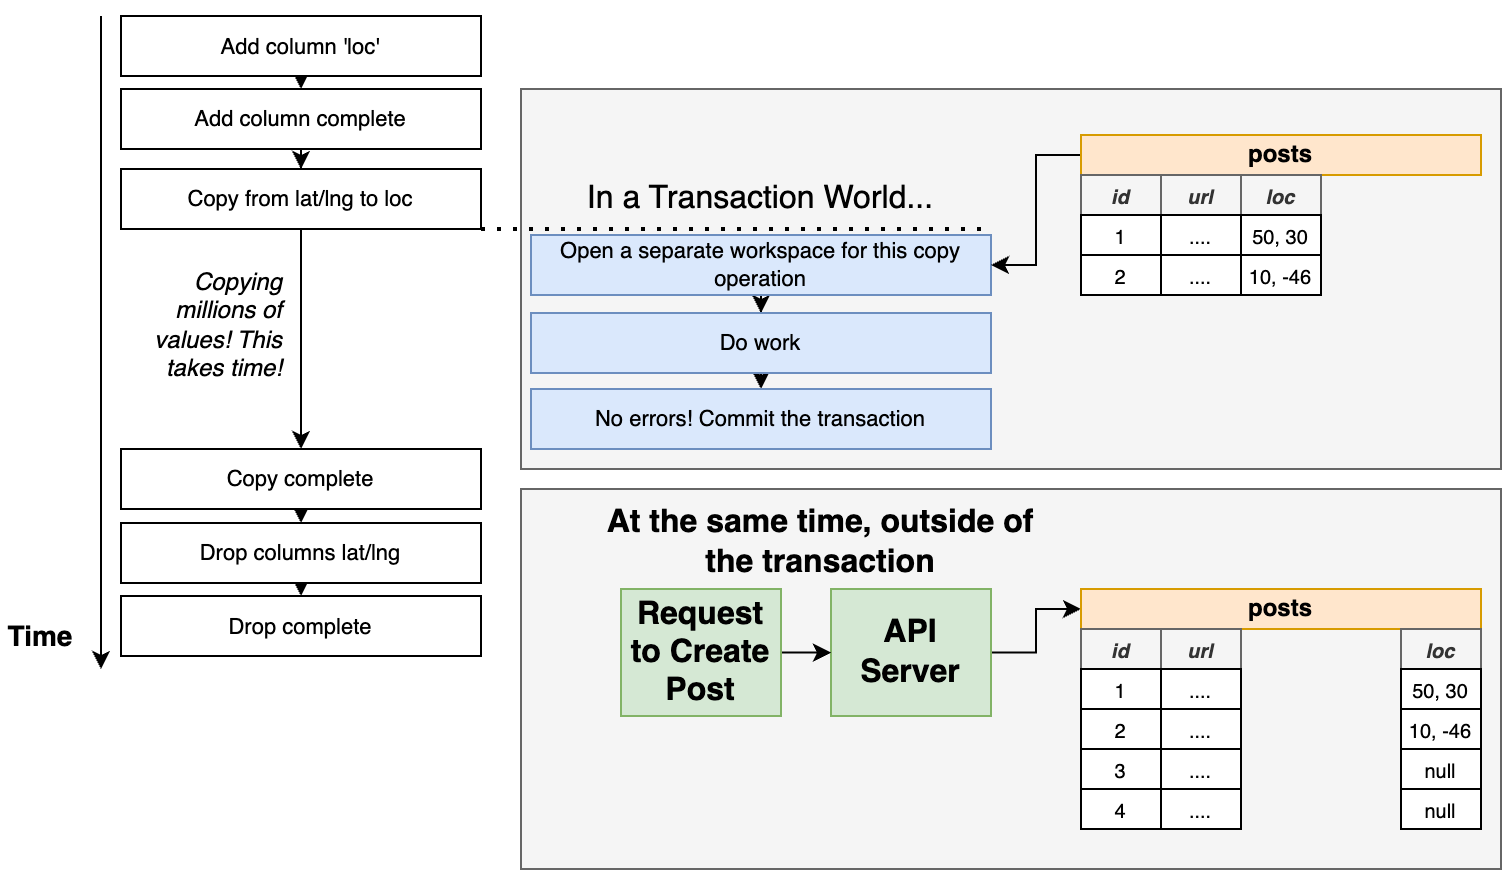

The diagram above was exported from draw.io. Its source (the exported page's mxGraphModel, read from the mxfile embedded in the PNG):
<mxGraphModel dx="1329" dy="819" grid="1" gridSize="10" guides="1" tooltips="1" connect="1" arrows="1" fold="1" page="1" pageScale="1" pageWidth="1920" pageHeight="1200" background="#ffffff" math="0" shadow="0">
  <root>
    <mxCell id="5Tv6H4429dX7vpHy80dS-0" />
    <mxCell id="5Tv6H4429dX7vpHy80dS-1" parent="5Tv6H4429dX7vpHy80dS-0" />
    <mxCell id="SN1gCB-_0H0UiOAs38pl-28" value="" style="rounded=0;whiteSpace=wrap;html=1;fontSize=16;align=left;fillColor=#f5f5f5;strokeColor=#666666;fontColor=#333333;" parent="5Tv6H4429dX7vpHy80dS-1" vertex="1">
      <mxGeometry x="1000" y="550" width="490" height="190" as="geometry" />
    </mxCell>
    <mxCell id="SN1gCB-_0H0UiOAs38pl-27" value="" style="rounded=0;whiteSpace=wrap;html=1;fontSize=16;align=left;fillColor=#f5f5f5;strokeColor=#666666;fontColor=#333333;" parent="5Tv6H4429dX7vpHy80dS-1" vertex="1">
      <mxGeometry x="1000" y="350" width="490" height="190" as="geometry" />
    </mxCell>
    <mxCell id="5Tv6H4429dX7vpHy80dS-2" value="" style="endArrow=classic;html=1;fontSize=14;" parent="5Tv6H4429dX7vpHy80dS-1" edge="1">
      <mxGeometry width="50" height="50" relative="1" as="geometry">
        <mxPoint x="790" y="313.5" as="sourcePoint" />
        <mxPoint x="790" y="640" as="targetPoint" />
      </mxGeometry>
    </mxCell>
    <mxCell id="5Tv6H4429dX7vpHy80dS-3" value="Time" style="text;html=1;strokeColor=none;fillColor=none;align=center;verticalAlign=middle;whiteSpace=wrap;rounded=0;fontSize=14;fontStyle=1" parent="5Tv6H4429dX7vpHy80dS-1" vertex="1">
      <mxGeometry x="740" y="613.5" width="40" height="20" as="geometry" />
    </mxCell>
    <mxCell id="5Tv6H4429dX7vpHy80dS-4" style="edgeStyle=orthogonalEdgeStyle;rounded=0;orthogonalLoop=1;jettySize=auto;html=1;exitX=0.5;exitY=1;exitDx=0;exitDy=0;entryX=0.5;entryY=0;entryDx=0;entryDy=0;fontSize=11;" parent="5Tv6H4429dX7vpHy80dS-1" source="5Tv6H4429dX7vpHy80dS-5" target="5Tv6H4429dX7vpHy80dS-7" edge="1">
      <mxGeometry relative="1" as="geometry" />
    </mxCell>
    <mxCell id="5Tv6H4429dX7vpHy80dS-5" value="Add column 'loc'" style="rounded=0;whiteSpace=wrap;html=1;fontSize=11;align=center;" parent="5Tv6H4429dX7vpHy80dS-1" vertex="1">
      <mxGeometry x="800" y="313.5" width="180" height="30" as="geometry" />
    </mxCell>
    <mxCell id="5Tv6H4429dX7vpHy80dS-6" style="edgeStyle=orthogonalEdgeStyle;rounded=0;orthogonalLoop=1;jettySize=auto;html=1;exitX=0.5;exitY=1;exitDx=0;exitDy=0;strokeWidth=1;fontSize=17;" parent="5Tv6H4429dX7vpHy80dS-1" source="5Tv6H4429dX7vpHy80dS-7" target="5Tv6H4429dX7vpHy80dS-9" edge="1">
      <mxGeometry relative="1" as="geometry" />
    </mxCell>
    <mxCell id="5Tv6H4429dX7vpHy80dS-7" value="Add column complete" style="rounded=0;whiteSpace=wrap;html=1;fontSize=11;align=center;" parent="5Tv6H4429dX7vpHy80dS-1" vertex="1">
      <mxGeometry x="800" y="350" width="180" height="30" as="geometry" />
    </mxCell>
    <mxCell id="5Tv6H4429dX7vpHy80dS-8" style="edgeStyle=orthogonalEdgeStyle;rounded=0;orthogonalLoop=1;jettySize=auto;html=1;exitX=0.5;exitY=1;exitDx=0;exitDy=0;strokeWidth=1;fontSize=17;" parent="5Tv6H4429dX7vpHy80dS-1" source="5Tv6H4429dX7vpHy80dS-9" edge="1">
      <mxGeometry relative="1" as="geometry">
        <mxPoint x="890" y="530" as="targetPoint" />
      </mxGeometry>
    </mxCell>
    <mxCell id="5Tv6H4429dX7vpHy80dS-9" value="Copy from lat/lng to loc" style="rounded=0;whiteSpace=wrap;html=1;fontSize=11;align=center;" parent="5Tv6H4429dX7vpHy80dS-1" vertex="1">
      <mxGeometry x="800" y="390" width="180" height="30" as="geometry" />
    </mxCell>
    <mxCell id="5Tv6H4429dX7vpHy80dS-10" style="edgeStyle=orthogonalEdgeStyle;rounded=0;orthogonalLoop=1;jettySize=auto;html=1;exitX=0.5;exitY=1;exitDx=0;exitDy=0;entryX=0.5;entryY=0;entryDx=0;entryDy=0;strokeWidth=1;fontSize=12;" parent="5Tv6H4429dX7vpHy80dS-1" source="5Tv6H4429dX7vpHy80dS-11" target="5Tv6H4429dX7vpHy80dS-14" edge="1">
      <mxGeometry relative="1" as="geometry" />
    </mxCell>
    <mxCell id="5Tv6H4429dX7vpHy80dS-11" value="Copy complete" style="rounded=0;whiteSpace=wrap;html=1;fontSize=11;align=center;" parent="5Tv6H4429dX7vpHy80dS-1" vertex="1">
      <mxGeometry x="800" y="530" width="180" height="30" as="geometry" />
    </mxCell>
    <mxCell id="5Tv6H4429dX7vpHy80dS-12" value="Copying millions of values! This takes time!" style="text;html=1;strokeColor=none;fillColor=none;align=right;verticalAlign=middle;whiteSpace=wrap;rounded=0;fontSize=12;fontStyle=2" parent="5Tv6H4429dX7vpHy80dS-1" vertex="1">
      <mxGeometry x="813" y="443" width="70" height="50" as="geometry" />
    </mxCell>
    <mxCell id="5Tv6H4429dX7vpHy80dS-13" style="edgeStyle=orthogonalEdgeStyle;rounded=0;orthogonalLoop=1;jettySize=auto;html=1;exitX=0.5;exitY=1;exitDx=0;exitDy=0;entryX=0.5;entryY=0;entryDx=0;entryDy=0;fontSize=11;" parent="5Tv6H4429dX7vpHy80dS-1" source="5Tv6H4429dX7vpHy80dS-14" target="5Tv6H4429dX7vpHy80dS-15" edge="1">
      <mxGeometry relative="1" as="geometry" />
    </mxCell>
    <mxCell id="5Tv6H4429dX7vpHy80dS-14" value="Drop columns lat/lng" style="rounded=0;whiteSpace=wrap;html=1;fontSize=11;align=center;" parent="5Tv6H4429dX7vpHy80dS-1" vertex="1">
      <mxGeometry x="800" y="567" width="180" height="30" as="geometry" />
    </mxCell>
    <mxCell id="5Tv6H4429dX7vpHy80dS-15" value="Drop complete" style="rounded=0;whiteSpace=wrap;html=1;fontSize=11;align=center;" parent="5Tv6H4429dX7vpHy80dS-1" vertex="1">
      <mxGeometry x="800" y="603.5" width="180" height="30" as="geometry" />
    </mxCell>
    <mxCell id="5Tv6H4429dX7vpHy80dS-16" value="" style="endArrow=none;dashed=1;html=1;dashPattern=1 3;strokeWidth=2;fontSize=12;" parent="5Tv6H4429dX7vpHy80dS-1" edge="1">
      <mxGeometry width="50" height="50" relative="1" as="geometry">
        <mxPoint x="980" y="420" as="sourcePoint" />
        <mxPoint x="1230" y="420" as="targetPoint" />
      </mxGeometry>
    </mxCell>
    <mxCell id="5Tv6H4429dX7vpHy80dS-17" value="In a Transaction World..." style="text;html=1;strokeColor=none;fillColor=none;align=center;verticalAlign=middle;whiteSpace=wrap;rounded=0;fontSize=16;fontStyle=0" parent="5Tv6H4429dX7vpHy80dS-1" vertex="1">
      <mxGeometry x="1010" y="395" width="220" height="20" as="geometry" />
    </mxCell>
    <mxCell id="5Tv6H4429dX7vpHy80dS-18" style="edgeStyle=orthogonalEdgeStyle;rounded=0;orthogonalLoop=1;jettySize=auto;html=1;exitX=0.5;exitY=1;exitDx=0;exitDy=0;strokeWidth=1;fontSize=16;" parent="5Tv6H4429dX7vpHy80dS-1" source="5Tv6H4429dX7vpHy80dS-19" target="5Tv6H4429dX7vpHy80dS-21" edge="1">
      <mxGeometry relative="1" as="geometry" />
    </mxCell>
    <mxCell id="5Tv6H4429dX7vpHy80dS-19" value="Open a separate workspace for this copy operation" style="rounded=0;whiteSpace=wrap;html=1;fontSize=11;align=center;fillColor=#dae8fc;strokeColor=#6c8ebf;" parent="5Tv6H4429dX7vpHy80dS-1" vertex="1">
      <mxGeometry x="1005" y="423" width="230" height="30" as="geometry" />
    </mxCell>
    <mxCell id="5Tv6H4429dX7vpHy80dS-20" style="edgeStyle=orthogonalEdgeStyle;rounded=0;orthogonalLoop=1;jettySize=auto;html=1;exitX=0.5;exitY=1;exitDx=0;exitDy=0;entryX=0.5;entryY=0;entryDx=0;entryDy=0;strokeWidth=1;fontSize=16;" parent="5Tv6H4429dX7vpHy80dS-1" source="5Tv6H4429dX7vpHy80dS-21" target="5Tv6H4429dX7vpHy80dS-22" edge="1">
      <mxGeometry relative="1" as="geometry" />
    </mxCell>
    <mxCell id="5Tv6H4429dX7vpHy80dS-21" value="Do work" style="rounded=0;whiteSpace=wrap;html=1;fontSize=11;align=center;fillColor=#dae8fc;strokeColor=#6c8ebf;" parent="5Tv6H4429dX7vpHy80dS-1" vertex="1">
      <mxGeometry x="1005" y="462" width="230" height="30" as="geometry" />
    </mxCell>
    <mxCell id="5Tv6H4429dX7vpHy80dS-22" value="No errors! Commit the transaction" style="rounded=0;whiteSpace=wrap;html=1;fontSize=11;align=center;fillColor=#dae8fc;strokeColor=#6c8ebf;" parent="5Tv6H4429dX7vpHy80dS-1" vertex="1">
      <mxGeometry x="1005" y="500" width="230" height="30" as="geometry" />
    </mxCell>
    <mxCell id="SN1gCB-_0H0UiOAs38pl-13" style="edgeStyle=orthogonalEdgeStyle;rounded=0;orthogonalLoop=1;jettySize=auto;html=1;exitX=0;exitY=0.5;exitDx=0;exitDy=0;entryX=1;entryY=0.5;entryDx=0;entryDy=0;strokeWidth=1;fontSize=16;" parent="5Tv6H4429dX7vpHy80dS-1" source="SN1gCB-_0H0UiOAs38pl-0" target="5Tv6H4429dX7vpHy80dS-19" edge="1">
      <mxGeometry relative="1" as="geometry" />
    </mxCell>
    <mxCell id="SN1gCB-_0H0UiOAs38pl-0" value="posts" style="rounded=0;whiteSpace=wrap;html=1;fontSize=12;fillColor=#ffe6cc;strokeColor=#d79b00;fontStyle=1" parent="5Tv6H4429dX7vpHy80dS-1" vertex="1">
      <mxGeometry x="1280" y="373" width="200" height="20" as="geometry" />
    </mxCell>
    <mxCell id="SN1gCB-_0H0UiOAs38pl-1" value="id" style="rounded=0;whiteSpace=wrap;html=1;fontSize=10;fillColor=#f5f5f5;strokeColor=#666666;fontColor=#333333;fontStyle=3" parent="5Tv6H4429dX7vpHy80dS-1" vertex="1">
      <mxGeometry x="1280" y="393" width="40" height="20" as="geometry" />
    </mxCell>
    <mxCell id="SN1gCB-_0H0UiOAs38pl-3" value="url" style="rounded=0;whiteSpace=wrap;html=1;fontSize=10;fillColor=#f5f5f5;strokeColor=#666666;fontColor=#333333;fontStyle=3" parent="5Tv6H4429dX7vpHy80dS-1" vertex="1">
      <mxGeometry x="1320" y="393" width="40" height="20" as="geometry" />
    </mxCell>
    <mxCell id="SN1gCB-_0H0UiOAs38pl-5" value="1" style="rounded=0;whiteSpace=wrap;html=1;fontSize=10;fontStyle=0" parent="5Tv6H4429dX7vpHy80dS-1" vertex="1">
      <mxGeometry x="1280" y="413" width="40" height="20" as="geometry" />
    </mxCell>
    <mxCell id="SN1gCB-_0H0UiOAs38pl-7" value="...." style="rounded=0;whiteSpace=wrap;html=1;fontSize=10;fontStyle=0" parent="5Tv6H4429dX7vpHy80dS-1" vertex="1">
      <mxGeometry x="1320" y="413" width="40" height="20" as="geometry" />
    </mxCell>
    <mxCell id="SN1gCB-_0H0UiOAs38pl-9" value="2" style="rounded=0;whiteSpace=wrap;html=1;fontSize=10;fontStyle=0" parent="5Tv6H4429dX7vpHy80dS-1" vertex="1">
      <mxGeometry x="1280" y="433" width="40" height="20" as="geometry" />
    </mxCell>
    <mxCell id="SN1gCB-_0H0UiOAs38pl-11" value="...." style="rounded=0;whiteSpace=wrap;html=1;fontSize=10;fontStyle=0" parent="5Tv6H4429dX7vpHy80dS-1" vertex="1">
      <mxGeometry x="1320" y="433" width="40" height="20" as="geometry" />
    </mxCell>
    <mxCell id="SN1gCB-_0H0UiOAs38pl-29" value="&lt;b&gt;At the same time, outside of the transaction&lt;/b&gt;" style="text;html=1;strokeColor=none;fillColor=none;align=center;verticalAlign=middle;whiteSpace=wrap;rounded=0;fontSize=16;fontStyle=0" parent="5Tv6H4429dX7vpHy80dS-1" vertex="1">
      <mxGeometry x="1040" y="567" width="220" height="20" as="geometry" />
    </mxCell>
    <mxCell id="SN1gCB-_0H0UiOAs38pl-33" style="edgeStyle=orthogonalEdgeStyle;rounded=0;orthogonalLoop=1;jettySize=auto;html=1;exitX=1;exitY=0.5;exitDx=0;exitDy=0;entryX=0;entryY=0.5;entryDx=0;entryDy=0;strokeWidth=1;fontSize=16;" parent="5Tv6H4429dX7vpHy80dS-1" source="SN1gCB-_0H0UiOAs38pl-30" edge="1">
      <mxGeometry relative="1" as="geometry">
        <mxPoint x="1280" y="609.9999999999999" as="targetPoint" />
      </mxGeometry>
    </mxCell>
    <mxCell id="SN1gCB-_0H0UiOAs38pl-30" value="API Server" style="rounded=0;whiteSpace=wrap;html=1;fontSize=16;align=center;fillColor=#d5e8d4;strokeColor=#82b366;fontStyle=1" parent="5Tv6H4429dX7vpHy80dS-1" vertex="1">
      <mxGeometry x="1155" y="600" width="80" height="63.5" as="geometry" />
    </mxCell>
    <mxCell id="SN1gCB-_0H0UiOAs38pl-32" style="edgeStyle=orthogonalEdgeStyle;rounded=0;orthogonalLoop=1;jettySize=auto;html=1;exitX=1;exitY=0.5;exitDx=0;exitDy=0;strokeWidth=1;fontSize=16;" parent="5Tv6H4429dX7vpHy80dS-1" source="SN1gCB-_0H0UiOAs38pl-31" target="SN1gCB-_0H0UiOAs38pl-30" edge="1">
      <mxGeometry relative="1" as="geometry" />
    </mxCell>
    <mxCell id="SN1gCB-_0H0UiOAs38pl-31" value="Request to Create Post" style="rounded=0;whiteSpace=wrap;html=1;fontSize=16;align=center;fillColor=#d5e8d4;strokeColor=#82b366;fontStyle=1" parent="5Tv6H4429dX7vpHy80dS-1" vertex="1">
      <mxGeometry x="1050" y="600" width="80" height="63.5" as="geometry" />
    </mxCell>
    <mxCell id="SN1gCB-_0H0UiOAs38pl-63" value="loc" style="rounded=0;whiteSpace=wrap;html=1;fontSize=10;fillColor=#f5f5f5;strokeColor=#666666;fontStyle=3;fontColor=#333333;" parent="5Tv6H4429dX7vpHy80dS-1" vertex="1">
      <mxGeometry x="1360" y="393" width="40" height="20" as="geometry" />
    </mxCell>
    <mxCell id="SN1gCB-_0H0UiOAs38pl-64" value="50, 30" style="rounded=0;whiteSpace=wrap;html=1;fontSize=10;fontStyle=0" parent="5Tv6H4429dX7vpHy80dS-1" vertex="1">
      <mxGeometry x="1360" y="413" width="40" height="20" as="geometry" />
    </mxCell>
    <mxCell id="SN1gCB-_0H0UiOAs38pl-65" value="10, -46" style="rounded=0;whiteSpace=wrap;html=1;fontSize=10;fontStyle=0" parent="5Tv6H4429dX7vpHy80dS-1" vertex="1">
      <mxGeometry x="1360" y="433" width="40" height="20" as="geometry" />
    </mxCell>
    <mxCell id="SN1gCB-_0H0UiOAs38pl-66" value="posts" style="rounded=0;whiteSpace=wrap;html=1;fontSize=12;fillColor=#ffe6cc;strokeColor=#d79b00;fontStyle=1" parent="5Tv6H4429dX7vpHy80dS-1" vertex="1">
      <mxGeometry x="1280" y="600" width="200" height="20" as="geometry" />
    </mxCell>
    <mxCell id="SN1gCB-_0H0UiOAs38pl-67" value="id" style="rounded=0;whiteSpace=wrap;html=1;fontSize=10;fillColor=#f5f5f5;strokeColor=#666666;fontColor=#333333;fontStyle=3" parent="5Tv6H4429dX7vpHy80dS-1" vertex="1">
      <mxGeometry x="1280" y="620" width="40" height="20" as="geometry" />
    </mxCell>
    <mxCell id="SN1gCB-_0H0UiOAs38pl-69" value="url" style="rounded=0;whiteSpace=wrap;html=1;fontSize=10;fillColor=#f5f5f5;strokeColor=#666666;fontColor=#333333;fontStyle=3" parent="5Tv6H4429dX7vpHy80dS-1" vertex="1">
      <mxGeometry x="1320" y="620" width="40" height="20" as="geometry" />
    </mxCell>
    <mxCell id="SN1gCB-_0H0UiOAs38pl-71" value="1" style="rounded=0;whiteSpace=wrap;html=1;fontSize=10;fontStyle=0" parent="5Tv6H4429dX7vpHy80dS-1" vertex="1">
      <mxGeometry x="1280" y="640" width="40" height="20" as="geometry" />
    </mxCell>
    <mxCell id="SN1gCB-_0H0UiOAs38pl-73" value="...." style="rounded=0;whiteSpace=wrap;html=1;fontSize=10;fontStyle=0" parent="5Tv6H4429dX7vpHy80dS-1" vertex="1">
      <mxGeometry x="1320" y="640" width="40" height="20" as="geometry" />
    </mxCell>
    <mxCell id="SN1gCB-_0H0UiOAs38pl-75" value="2" style="rounded=0;whiteSpace=wrap;html=1;fontSize=10;fontStyle=0" parent="5Tv6H4429dX7vpHy80dS-1" vertex="1">
      <mxGeometry x="1280" y="660" width="40" height="20" as="geometry" />
    </mxCell>
    <mxCell id="SN1gCB-_0H0UiOAs38pl-77" value="...." style="rounded=0;whiteSpace=wrap;html=1;fontSize=10;fontStyle=0" parent="5Tv6H4429dX7vpHy80dS-1" vertex="1">
      <mxGeometry x="1320" y="660" width="40" height="20" as="geometry" />
    </mxCell>
    <mxCell id="SN1gCB-_0H0UiOAs38pl-82" value="3" style="rounded=0;whiteSpace=wrap;html=1;fontSize=10;fontStyle=0" parent="5Tv6H4429dX7vpHy80dS-1" vertex="1">
      <mxGeometry x="1280" y="680" width="40" height="20" as="geometry" />
    </mxCell>
    <mxCell id="SN1gCB-_0H0UiOAs38pl-84" value="...." style="rounded=0;whiteSpace=wrap;html=1;fontSize=10;fontStyle=0" parent="5Tv6H4429dX7vpHy80dS-1" vertex="1">
      <mxGeometry x="1320" y="680" width="40" height="20" as="geometry" />
    </mxCell>
    <mxCell id="SN1gCB-_0H0UiOAs38pl-86" value="4" style="rounded=0;whiteSpace=wrap;html=1;fontSize=10;fontStyle=0" parent="5Tv6H4429dX7vpHy80dS-1" vertex="1">
      <mxGeometry x="1280" y="700" width="40" height="20" as="geometry" />
    </mxCell>
    <mxCell id="SN1gCB-_0H0UiOAs38pl-88" value="...." style="rounded=0;whiteSpace=wrap;html=1;fontSize=10;fontStyle=0" parent="5Tv6H4429dX7vpHy80dS-1" vertex="1">
      <mxGeometry x="1320" y="700" width="40" height="20" as="geometry" />
    </mxCell>
    <mxCell id="dRzMDwfSJ-6e3sKBV7oX-0" value="loc" style="rounded=0;whiteSpace=wrap;html=1;fontSize=10;fillColor=#f5f5f5;strokeColor=#666666;fontStyle=3;fontColor=#333333;" parent="5Tv6H4429dX7vpHy80dS-1" vertex="1">
      <mxGeometry x="1440" y="620" width="40" height="20" as="geometry" />
    </mxCell>
    <mxCell id="dRzMDwfSJ-6e3sKBV7oX-1" value="50, 30" style="rounded=0;whiteSpace=wrap;html=1;fontSize=10;fontStyle=0" parent="5Tv6H4429dX7vpHy80dS-1" vertex="1">
      <mxGeometry x="1440" y="640" width="40" height="20" as="geometry" />
    </mxCell>
    <mxCell id="dRzMDwfSJ-6e3sKBV7oX-2" value="10, -46" style="rounded=0;whiteSpace=wrap;html=1;fontSize=10;fontStyle=0" parent="5Tv6H4429dX7vpHy80dS-1" vertex="1">
      <mxGeometry x="1440" y="660" width="40" height="20" as="geometry" />
    </mxCell>
    <mxCell id="dRzMDwfSJ-6e3sKBV7oX-6" value="null" style="rounded=0;whiteSpace=wrap;html=1;fontSize=10;fontStyle=0" parent="5Tv6H4429dX7vpHy80dS-1" vertex="1">
      <mxGeometry x="1440" y="680" width="40" height="20" as="geometry" />
    </mxCell>
    <mxCell id="dRzMDwfSJ-6e3sKBV7oX-7" value="null" style="rounded=0;whiteSpace=wrap;html=1;fontSize=10;fontStyle=0" parent="5Tv6H4429dX7vpHy80dS-1" vertex="1">
      <mxGeometry x="1440" y="700" width="40" height="20" as="geometry" />
    </mxCell>
  </root>
</mxGraphModel>